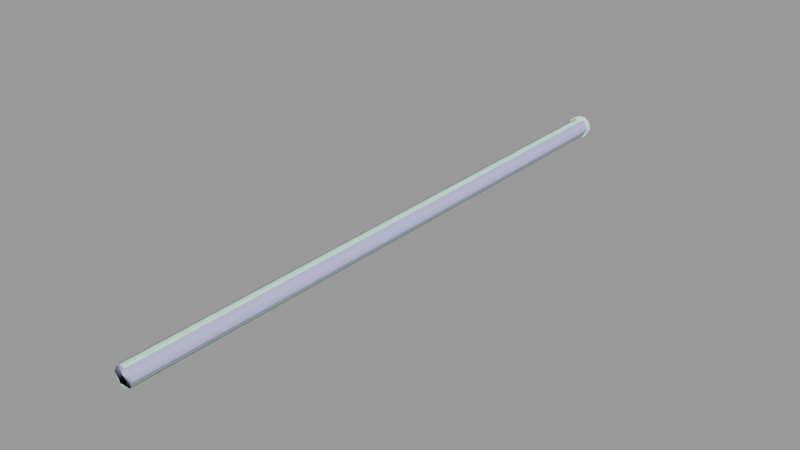 # Source: ceiling_pipe_256_thick.blend  (saved by Blender 2.92.15; exported with 4.5.12 LTS)
import bpy
from mathutils import Matrix  # noqa: F401  (used for matrix-valued properties, if any)

bpy.ops.wm.read_factory_settings(use_empty=True)
scene = bpy.context.scene
scene.name = 'ceiling_pipe_256_thick.qc'

# ---- collections
col_ceiling_pipe_256_thick = bpy.data.collections.new('ceiling_pipe_256_thick'); scene.collection.children.link(col_ceiling_pipe_256_thick)

# ---- materials (node trees are filled in below, after node groups)
mat_ceiling_pipe01 = bpy.data.materials.new('ceiling_pipe01')
mat_ceiling_pipe01.use_transparent_shadow = False
mat_ceiling_pipe01.diffuse_color = (0.6326, 0.9521, 0.7594, 1.0)
mat_phy = bpy.data.materials.new('  phy')
mat_phy.use_transparent_shadow = False
mat_phy.diffuse_color = (0.496, 0.5105, 0.8105, 1.0)

# ---- material node trees

# ---- meshes
me_ceiling_pipe_256_thick = bpy.data.meshes.new('ceiling_pipe_256_thick')
me_ceiling_pipe_256_thick.from_pydata([(-1.231, 1e-06, -13.21), (-3.222, -127.2, -14.65), (-1.231, -127.2, -13.21), (-3.222, 1e-06, -14.65), (-3.982, -127.2, -17.0), (-3.982, 1e-06, -17.0), (-3.222, -127.2, -19.34), (-3.222, 1e-06, -19.34), (-1.231, -127.2, -20.78), (-1.231, 1e-06, -20.78), (1.231, -127.2, -20.78), (1.231, 1e-06, -20.78), (3.222, -127.2, -19.34), (3.222, 1e-06, -19.34), (3.982, -127.2, -17.0), (3.982, 1e-06, -17.0), (3.222, -127.2, -14.65), (3.222, 1e-06, -14.65), (1.231, -127.2, -13.21), (1.231, 1e-06, -13.21), (-4.119, -2.0, -19.93), (-1.619, -2.0, -21.75), (-0.07441, -2.0, -17.0), (1.471, -2.0, -21.75), (3.971, -2.0, -19.93), (4.926, -2.0, -17.0), (3.971, -2.0, -14.06), (1.471, -2.0, -12.24), (-1.619, -2.0, -12.24), (-4.119, -2.0, -14.06), (-5.074, -2.0, -17.0), (-5.074, 1.3e-05, -17.0), (-4.119, 1.3e-05, -14.06), (-0.07441, 1.3e-05, -17.0), (-1.619, 1.2e-05, -12.24), (1.471, 1.2e-05, -12.24), (3.971, 1.3e-05, -14.06), (4.926, 1.3e-05, -17.0), (3.971, 1.5e-05, -19.93), (1.471, 1.5e-05, -21.75), (-1.619, 1.5e-05, -21.75), (-4.119, 1.5e-05, -19.93), (-1.231, -256.0, -13.21), (1.231, -256.0, -13.21), (3.222, -256.0, -14.65), (3.982, -256.0, -17.0), (3.222, -256.0, -19.34), (1.231, -256.0, -20.78), (-1.231, -256.0, -20.78), (-3.222, -256.0, -19.34), (-3.982, -256.0, -17.0), (-3.222, -256.0, -14.65)], [], [(0, 1, 2), (0, 3, 1), (3, 4, 1), (3, 5, 4), (5, 6, 4), (5, 7, 6), (7, 8, 6), (7, 9, 8), (9, 10, 8), (9, 11, 10), (11, 12, 10), (11, 13, 12), (13, 14, 12), (13, 15, 14), (15, 16, 14), (15, 17, 16), (17, 18, 16), (17, 19, 18), (19, 2, 18), (19, 0, 2), (20, 21, 22), (21, 23, 22), (23, 24, 22), (24, 25, 22), (25, 26, 22), (26, 27, 22), (27, 28, 22), (28, 29, 22), (22, 29, 30), (30, 20, 22), (31, 32, 33), (32, 34, 33), (34, 35, 33), (35, 36, 33), (36, 37, 33), (37, 38, 33), (38, 39, 33), (39, 40, 33), (40, 41, 33), (41, 31, 33), (27, 35, 34), (27, 34, 28), (28, 34, 32), (28, 32, 29), (29, 32, 31), (29, 31, 30), (20, 30, 31), (20, 31, 41), (20, 41, 40), (20, 40, 21), (21, 40, 39), (21, 39, 23), (23, 39, 38), (23, 38, 24), (38, 25, 24), (38, 37, 25), (36, 25, 37), (36, 26, 25), (35, 26, 36), (35, 27, 26), (42, 18, 2), (42, 43, 18), (43, 16, 18), (43, 44, 16), (44, 14, 16), (44, 45, 14), (45, 12, 14), (45, 46, 12), (46, 10, 12), (46, 47, 10), (47, 8, 10), (47, 48, 8), (48, 6, 8), (48, 49, 6), (49, 4, 6), (49, 50, 4), (50, 1, 4), (50, 51, 1), (51, 2, 1), (51, 42, 2)])
me_ceiling_pipe_256_thick.polygons.foreach_set('use_smooth', [True] * 80)
_k = set([(20, 21), (20, 30), (21, 23), (23, 24), (24, 25), (25, 26), (26, 27), (27, 28), (28, 29), (29, 30), (31, 32), (31, 41), (32, 34), (34, 35), (35, 36), (36, 37), (37, 38), (38, 39), (39, 40), (40, 41)])
me_ceiling_pipe_256_thick.attributes.new('sharp_edge', 'BOOLEAN', 'EDGE').data.foreach_set('value', [ (min(e.vertices), max(e.vertices)) in _k for e in me_ceiling_pipe_256_thick.edges])
_uv = me_ceiling_pipe_256_thick.uv_layers.new(name='UVMap')
_uv.uv.foreach_set('vector', [0.0, -0.000314, 0.02451, 1.0, 0.0, 1.0, 0.0, -0.000314, 0.02451, -0.000314, 0.02451, 1.0, 0.02451, -0.000314, 0.04902, 1.0, 0.02451, 1.0, 0.02451, -0.000314, 0.04902, -0.000314, 0.04902, 1.0, 0.04902, -0.000314, 0.07354, 1.0, 0.04902, 1.0, 0.04902, -0.000314, 0.07354, -0.000314, 0.07354, 1.0, 0.07354, -0.000314, 0.09805, 1.0, 0.07354, 1.0, 0.07354, -0.000314, 0.09805, -0.000314, 0.09805, 1.0, 0.09805, -0.000314, 0.1226, 1.0, 0.09805, 1.0, 0.09805, -0.000314, 0.1226, -0.000314, 0.1226, 1.0, 0.1226, -0.000314, 0.1471, 1.0, 0.1226, 1.0, 0.1226, -0.000314, 0.1471, -0.000314, 0.1471, 1.0, 0.1471, -0.000314, 0.1716, 1.0, 0.1471, 1.0, 0.1471, -0.000314, 0.1716, -0.000314, 0.1716, 1.0, 0.1716, -0.000314, 0.1961, 1.0, 0.1716, 1.0, 0.1716, -0.000314, 0.1961, -0.000314, 0.1961, 1.0, 0.1961, -0.000314, 0.2206, 1.0, 0.1961, 1.0, 0.1961, -0.000314, 0.2206, -0.000314, 0.2206, 1.0, 0.2206, -0.000314, 0.2451, 1.0, 0.2206, 1.0, 0.2206, -0.000314, 0.2451, -0.000314, 0.2451, 1.0, 0.5355, 0.4124, 0.5477, 0.4031, 0.5553, 0.4275, 0.5477, 0.4031, 0.5628, 0.4031, 0.5553, 0.4275, 0.5628, 0.4031, 0.575, 0.4124, 0.5553, 0.4275, 0.575, 0.4124, 0.5797, 0.4275, 0.5553, 0.4275, 0.5797, 0.4275, 0.575, 0.4426, 0.5553, 0.4275, 0.575, 0.4426, 0.5628, 0.4519, 0.5553, 0.4275, 0.5628, 0.4519, 0.5477, 0.4519, 0.5553, 0.4275, 0.5477, 0.4519, 0.5355, 0.4426, 0.5553, 0.4275, 0.5553, 0.4275, 0.5355, 0.4426, 0.5308, 0.4275, 0.5308, 0.4275, 0.5355, 0.4124, 0.5553, 0.4275, 0.5308, 0.4275, 0.5355, 0.4426, 0.5553, 0.4275, 0.5355, 0.4426, 0.5477, 0.4519, 0.5553, 0.4275, 0.5477, 0.4519, 0.5628, 0.4519, 0.5553, 0.4275, 0.5628, 0.4519, 0.575, 0.4426, 0.5553, 0.4275, 0.575, 0.4426, 0.5797, 0.4275, 0.5553, 0.4275, 0.5797, 0.4275, 0.575, 0.4124, 0.5553, 0.4275, 0.575, 0.4124, 0.5628, 0.4031, 0.5553, 0.4275, 0.5628, 0.4031, 0.5477, 0.4031, 0.5553, 0.4275, 0.5477, 0.4031, 0.5355, 0.4124, 0.5553, 0.4275, 0.5355, 0.4124, 0.5308, 0.4275, 0.5553, 0.4275, 0.2503, 0.9904, 0.2503, 0.966, 0.2749, 0.966, 0.2503, 0.9904, 0.2749, 0.966, 0.2749, 0.9904, 0.2749, 0.9904, 0.2749, 0.966, 0.2994, 0.966, 0.2749, 0.9904, 0.2994, 0.966, 0.2994, 0.9904, 0.2994, 0.9904, 0.2994, 0.966, 0.3239, 0.966, 0.2994, 0.9904, 0.3239, 0.966, 0.3239, 0.9904, 0.3484, 0.9904, 0.3239, 0.9904, 0.3239, 0.966, 0.3484, 0.9904, 0.3239, 0.966, 0.3484, 0.966, 0.3484, 0.9904, 0.3484, 0.966, 0.3729, 0.966, 0.3484, 0.9904, 0.3729, 0.966, 0.3729, 0.9904, 0.3729, 0.9904, 0.3729, 0.966, 0.3974, 0.966, 0.3729, 0.9904, 0.3974, 0.966, 0.3974, 0.9904, 0.3974, 0.9904, 0.3974, 0.966, 0.4219, 0.966, 0.3974, 0.9904, 0.4219, 0.966, 0.4219, 0.9904, 0.4219, 0.966, 0.4465, 0.9904, 0.4219, 0.9904, 0.4219, 0.966, 0.4465, 0.966, 0.4465, 0.9904, 0.471, 0.966, 0.4465, 0.9904, 0.4465, 0.966, 0.471, 0.966, 0.471, 0.9904, 0.4465, 0.9904, 0.4955, 0.966, 0.471, 0.9904, 0.471, 0.966, 0.4955, 0.966, 0.4955, 0.9904, 0.471, 0.9904, 0.2439, -0.000314, 0.2195, 1.0, 0.2439, 1.0, 0.2439, -0.000314, 0.2195, -0.000314, 0.2195, 1.0, 0.2195, -0.000314, 0.1951, 1.0, 0.2195, 1.0, 0.2195, -0.000314, 0.1951, -0.000314, 0.1951, 1.0, 0.1951, -0.000314, 0.1707, 1.0, 0.1951, 1.0, 0.1951, -0.000314, 0.1707, -0.000314, 0.1707, 1.0, 0.1707, -0.000314, 0.1463, 1.0, 0.1707, 1.0, 0.1707, -0.000314, 0.1463, -0.000314, 0.1463, 1.0, 0.1463, -0.000314, 0.1219, 1.0, 0.1463, 1.0, 0.1463, -0.000314, 0.1219, -0.000314, 0.1219, 1.0, 0.1219, -0.000314, 0.09755, 1.0, 0.1219, 1.0, 0.1219, -0.000314, 0.09755, -0.000314, 0.09755, 1.0, 0.09755, -0.000314, 0.07316, 1.0, 0.09755, 1.0, 0.09755, -0.000314, 0.07316, -0.000314, 0.07316, 1.0, 0.07316, -0.000314, 0.04878, 1.0, 0.07316, 1.0, 0.07316, -0.000314, 0.04878, -0.000314, 0.04878, 1.0, 0.04878, -0.000314, 0.02439, 1.0, 0.04878, 1.0, 0.04878, -0.000314, 0.02439, -0.000314, 0.02439, 1.0, 0.02439, -0.000314, 0.0, 1.0, 0.02439, 1.0, 0.02439, -0.000314, 0.0, -0.000314, 0.0, 1.0])
_uv.active_render = True
_uv = me_ceiling_pipe_256_thick.uv_layers.new(name='lightmap')
_uv.uv.foreach_set('vector', [0.3656, 0.5445, 0.7263, 0.4565, 0.7263, 0.5445, 0.4565, 0.4535, 0.5445, 0.4535, 0.5445, 0.09291, 0.8172, 0.002002, 0.7293, 0.3626, 0.8172, 0.3626, 0.3646, 0.5435, 0.3646, 0.4555, 0.7253, 0.4555, 0.1838, 0.8172, 0.5445, 0.7293, 0.5445, 0.8172, 0.7293, 0.7263, 0.8172, 0.7263, 0.8172, 0.3656, 0.3656, 0.6354, 0.7263, 0.5475, 0.7263, 0.6354, 0.5435, 0.09191, 0.4555, 0.09191, 0.4555, 0.4525, 0.7253, 0.5465, 0.3646, 0.6344, 0.3646, 0.5465, 0.8162, 0.001001, 0.7283, 0.001001, 0.7283, 0.3616, 0.3656, 0.7263, 0.7263, 0.6384, 0.7263, 0.7263, 0.3646, 0.7253, 0.3646, 0.6374, 0.7253, 0.6374, 0.7283, 0.7253, 0.8162, 0.3646, 0.7283, 0.3646, 0.1828, 0.8162, 0.1828, 0.7283, 0.5435, 0.7283, 0.1838, 0.9081, 0.5445, 0.8202, 0.5445, 0.9081, 0.8202, 0.7263, 0.9081, 0.7263, 0.9081, 0.3656, 0.9081, 0.002002, 0.8202, 0.3626, 0.9081, 0.3626, 0.9071, 0.001001, 0.8192, 0.001001, 0.8192, 0.3616, 0.5435, 0.8192, 0.1828, 0.9071, 0.1828, 0.8192, 0.9071, 0.3646, 0.8192, 0.3646, 0.8192, 0.7253, 0.4535, 0.2747, 0.4535, 0.3626, 0.2747, 0.3626, 0.6354, 0.9081, 0.5475, 0.9081, 0.6354, 0.7293, 0.2737, 0.2737, 0.2737, 0.3616, 0.4525, 0.2737, 0.8202, 0.9081, 0.9081, 0.9081, 0.9081, 0.7293, 0.8172, 0.7293, 0.8172, 0.8172, 0.6384, 0.8172, 0.3626, 0.9111, 0.3626, 0.999, 0.1838, 0.999, 0.6344, 0.7283, 0.5465, 0.7283, 0.5465, 0.9071, 0.9111, 0.3626, 0.999, 0.3626, 0.999, 0.1838, 0.8162, 0.7283, 0.6374, 0.7283, 0.6374, 0.8162, 0.8192, 0.7283, 0.9071, 0.7283, 0.8192, 0.9071, 0.8172, 0.9081, 0.8172, 0.8202, 0.6384, 0.9081, 0.1828, 0.9101, 0.1828, 0.998, 0.3616, 0.9101, 0.999, 0.1808, 0.9111, 0.1808, 0.999, 0.002002, 0.998, 0.001001, 0.9101, 0.001001, 0.9101, 0.1798, 0.6374, 0.9071, 0.6374, 0.8192, 0.8162, 0.8192, 0.9111, 0.5445, 0.999, 0.5445, 0.999, 0.3656, 0.998, 0.1828, 0.9101, 0.1828, 0.9101, 0.3616, 0.1808, 0.9111, 0.1808, 0.999, 0.002002, 0.999, 0.001001, 0.9101, 0.001001, 0.998, 0.1798, 0.9101, 0.9101, 0.3646, 0.998, 0.3646, 0.9101, 0.5435, 0.2747, 0.2717, 0.3626, 0.2717, 0.3626, 0.1838, 0.3626, 0.09291, 0.2747, 0.1808, 0.3626, 0.1808, 0.09291, 0.8172, 0.1808, 0.8172, 0.1808, 0.7293, 0.4535, 0.09291, 0.3656, 0.1808, 0.4535, 0.1808, 0.09291, 0.9081, 0.1808, 0.9081, 0.1808, 0.8202, 0.08991, 0.7293, 0.002002, 0.8172, 0.08991, 0.8172, 0.2737, 0.1798, 0.2737, 0.09191, 0.3616, 0.09191, 0.6384, 0.4535, 0.7263, 0.3656, 0.7263, 0.4535, 0.4525, 0.09191, 0.3646, 0.09191, 0.3646, 0.1798, 0.08991, 0.8202, 0.002002, 0.9081, 0.08991, 0.9081, 0.3656, 0.2717, 0.4535, 0.2717, 0.4535, 0.1838, 0.2737, 0.2707, 0.3616, 0.1828, 0.2737, 0.1828, 0.4525, 0.1828, 0.3646, 0.1828, 0.3646, 0.2707, 0.001001, 0.8162, 0.08891, 0.7283, 0.001001, 0.7283, 0.1798, 0.7283, 0.09191, 0.8162, 0.09191, 0.7283, 0.001001, 0.9071, 0.001001, 0.8192, 0.08891, 0.8192, 0.09191, 0.9071, 0.1798, 0.8192, 0.09191, 0.8192, 0.7253, 0.3646, 0.6374, 0.3646, 0.6374, 0.4525, 0.4535, 0.3656, 0.3656, 0.4535, 0.4535, 0.4535, 0.4525, 0.3646, 0.3646, 0.3646, 0.3646, 0.4525, 0.6354, 0.09291, 0.5475, 0.4535, 0.6354, 0.4535, 0.3626, 0.6384, 0.3626, 0.7263, 0.002002, 0.7263, 0.08991, 0.002002, 0.002002, 0.3626, 0.08991, 0.3626, 0.6384, 0.3626, 0.7263, 0.3626, 0.7263, 0.002002, 0.3616, 0.6374, 0.001001, 0.7253, 0.001001, 0.6374, 0.6344, 0.09191, 0.5465, 0.09191, 0.5465, 0.4525, 0.002002, 0.6354, 0.3626, 0.5475, 0.3626, 0.6354, 0.001001, 0.6344, 0.001001, 0.5465, 0.3616, 0.5465, 0.2717, 0.002002, 0.1838, 0.3626, 0.2717, 0.3626, 0.7253, 0.001001, 0.6374, 0.001001, 0.6374, 0.3616, 0.1808, 0.002002, 0.09291, 0.3626, 0.1808, 0.3626, 0.6354, 0.002002, 0.6354, 0.08991, 0.2747, 0.08991, 0.6344, 0.001001, 0.2737, 0.08891, 0.2737, 0.001001, 0.2707, 0.001001, 0.1828, 0.001001, 0.1828, 0.3616, 0.002002, 0.5445, 0.3626, 0.4565, 0.3626, 0.5445, 0.001001, 0.5435, 0.001001, 0.4555, 0.3616, 0.4555, 0.002002, 0.4535, 0.3626, 0.3656, 0.3626, 0.4535, 0.1798, 0.001001, 0.09191, 0.001001, 0.09191, 0.3616, 0.3616, 0.3646, 0.001001, 0.4525, 0.001001, 0.3646, 0.08891, 0.001001, 0.001001, 0.001001, 0.001001, 0.3616])
me_ceiling_pipe_256_thick.materials.append(mat_ceiling_pipe01)
me_ceiling_pipe_256_thick.use_remesh_fix_poles = True
me_ceiling_pipe_256_thick.use_remesh_preserve_attributes = False
me_ceiling_pipe_256_thick.use_mirror_vertex_groups = False
me_ceiling_pipe_256_thick.update()
me_ceiling_pipe_256_thick.normals_split_custom_set([tuple(v) for v in zip(*[iter([-0.309, -5.514e-08, 0.9511, -0.809, -6.322e-08, 0.5878, -0.309, -5.652e-08, 0.9511, -0.309, -5.514e-08, 0.9511, -0.809, -5.996e-08, 0.5878, -0.809, -6.322e-08, 0.5878, -0.809, -5.996e-08, 0.5878, -1.0, -4.454e-08, 0.0, -0.809, -6.322e-08, 0.5878, -0.809, -5.996e-08, 0.5878, -1.0, -3.917e-08, -1.676e-06, -1.0, -4.454e-08, 0.0, -1.0, -3.917e-08, -1.676e-06, -0.809, -7.553e-09, -0.5878, -1.0, -4.454e-08, 0.0, -1.0, -3.917e-08, -1.676e-06, -0.809, -6.254e-09, -0.5878, -0.809, -7.553e-09, -0.5878, -0.809, -6.254e-09, -0.5878, -0.309, 3.025e-08, -0.9511, -0.809, -7.553e-09, -0.5878, -0.809, -6.254e-09, -0.5878, -0.309, 2.802e-08, -0.9511, -0.309, 3.025e-08, -0.9511, -0.309, 2.802e-08, -0.9511, 0.309, 5.575e-08, -0.9511, -0.309, 3.025e-08, -0.9511, -0.309, 2.802e-08, -0.9511, 0.309, 5.674e-08, -0.9511, 0.309, 5.575e-08, -0.9511, 0.309, 5.674e-08, -0.9511, 0.809, 6.402e-08, -0.5878, 0.309, 5.575e-08, -0.9511, 0.309, 5.674e-08, -0.9511, 0.809, 6.16e-08, -0.5878, 0.809, 6.402e-08, -0.5878, 0.809, 6.16e-08, -0.5878, 1.0, 4.454e-08, -1.845e-07, 0.809, 6.402e-08, -0.5878, 0.809, 6.16e-08, -0.5878, 1.0, 4.233e-08, 1.686e-06, 1.0, 4.454e-08, -1.845e-07, 1.0, 4.233e-08, 1.686e-06, 0.809, 7.572e-09, 0.5878, 1.0, 4.454e-08, -1.845e-07, 1.0, 4.233e-08, 1.686e-06, 0.809, 8.705e-09, 0.5878, 0.809, 7.572e-09, 0.5878, 0.809, 8.705e-09, 0.5878, 0.309, -2.868e-08, 0.9511, 0.809, 7.572e-09, 0.5878, 0.809, 8.705e-09, 0.5878, 0.309, -2.882e-08, 0.9511, 0.309, -2.868e-08, 0.9511, 0.309, -2.882e-08, 0.9511, -0.309, -5.652e-08, 0.9511, 0.309, -2.868e-08, 0.9511, 0.309, -2.882e-08, 0.9511, -0.309, -5.514e-08, 0.9511, -0.309, -5.652e-08, 0.9511, -1.252e-07, -1.0, -5.354e-07, -1.252e-07, -1.0, -3.407e-07, -2.488e-14, -1.0, -3.18e-07, -1.252e-07, -1.0, -3.407e-07, 1.252e-07, -1.0, -3.245e-07, -2.488e-14, -1.0, -3.18e-07, 1.252e-07, -1.0, -3.245e-07, 1.252e-07, -1.0, -5.192e-07, -2.488e-14, -1.0, -3.18e-07, 1.252e-07, -1.0, -5.192e-07, 0.0, -1.0, -3.894e-07, -2.488e-14, -1.0, -3.18e-07, 0.0, -1.0, -3.894e-07, 9.537e-08, -1.0, -1.136e-07, -2.488e-14, -1.0, -3.18e-07, 9.537e-08, -1.0, -1.136e-07, 9.537e-08, -1.0, -2.109e-07, -2.488e-14, -1.0, -3.18e-07, 9.537e-08, -1.0, -2.109e-07, -9.537e-08, -1.0, -2.271e-07, -2.488e-14, -1.0, -3.18e-07, -9.537e-08, -1.0, -2.271e-07, -9.537e-08, -1.0, -1.298e-07, -2.488e-14, -1.0, -3.18e-07, -2.488e-14, -1.0, -3.18e-07, -9.537e-08, -1.0, -1.298e-07, 0.0, -1.0, -3.894e-07, 0.0, -1.0, -3.894e-07, -1.252e-07, -1.0, -5.354e-07, -2.488e-14, -1.0, -3.18e-07, 0.0, 1.0, 3.403e-07, 1e-07, 1.0, 1.376e-07, 2.714e-14, 1.0, 3.223e-07, 1e-07, 1.0, 1.376e-07, 1e-07, 1.0, 2.428e-07, 2.714e-14, 1.0, 3.223e-07, 1e-07, 1.0, 2.428e-07, -1e-07, 1.0, 2.428e-07, 2.714e-14, 1.0, 3.223e-07, -1e-07, 1.0, 2.428e-07, -1e-07, 1.0, 1.376e-07, 2.714e-14, 1.0, 3.223e-07, -1e-07, 1.0, 1.376e-07, 0.0, 1.0, 3.403e-07, 2.714e-14, 1.0, 3.223e-07, 0.0, 1.0, 3.403e-07, -1.236e-07, 1.0, 5.104e-07, 2.714e-14, 1.0, 3.223e-07, -1.236e-07, 1.0, 5.104e-07, -1.236e-07, 1.0, 3.804e-07, 2.714e-14, 1.0, 3.223e-07, -1.236e-07, 1.0, 3.804e-07, 1.236e-07, 1.0, 3.804e-07, 2.714e-14, 1.0, 3.223e-07, 1.236e-07, 1.0, 3.804e-07, 1.236e-07, 1.0, 5.104e-07, 2.714e-14, 1.0, 3.223e-07, 1.236e-07, 1.0, 5.104e-07, 0.0, 1.0, 3.403e-07, 2.714e-14, 1.0, 3.223e-07, 0.309, -1.733e-06, 0.9511, 0.309, -1.785e-06, 0.9511, -0.309, -1.814e-06, 0.9511, 0.309, -1.733e-06, 0.9511, -0.309, -1.814e-06, 0.9511, -0.309, -1.813e-06, 0.9511, -0.309, -1.813e-06, 0.9511, -0.309, -1.814e-06, 0.9511, -0.809, -1.133e-06, 0.5878, -0.309, -1.813e-06, 0.9511, -0.809, -1.133e-06, 0.5878, -0.809, -1.013e-06, 0.5878, -0.809, -1.013e-06, 0.5878, -0.809, -1.133e-06, 0.5878, -1.0, 1.187e-07, 4.987e-08, -0.809, -1.013e-06, 0.5878, -1.0, 1.187e-07, 4.987e-08, -1.0, 0.0, 3.99e-07, -0.809, 1.441e-06, -0.5878, -1.0, 0.0, 3.99e-07, -1.0, 1.187e-07, 4.987e-08, -0.809, 1.441e-06, -0.5878, -1.0, 1.187e-07, 4.987e-08, -0.809, 2.271e-06, -0.5878, -0.809, 1.441e-06, -0.5878, -0.809, 2.271e-06, -0.5878, -0.309, 5.933e-07, -0.9511, -0.809, 1.441e-06, -0.5878, -0.309, 5.933e-07, -0.9511, -0.309, 0.0, -0.9511, -0.309, 0.0, -0.9511, -0.309, 5.933e-07, -0.9511, 0.309, 0.0, -0.9511, -0.309, 0.0, -0.9511, 0.309, 0.0, -0.9511, 0.309, 5.794e-07, -0.9511, 0.309, 5.794e-07, -0.9511, 0.309, 0.0, -0.9511, 0.809, 1.417e-06, -0.5878, 0.309, 5.794e-07, -0.9511, 0.809, 1.417e-06, -0.5878, 0.809, 2.233e-06, -0.5878, 0.809, 1.417e-06, -0.5878, 1.0, 1.187e-07, -6.982e-08, 0.809, 2.233e-06, -0.5878, 0.809, 1.417e-06, -0.5878, 1.0, 0.0, -5.287e-07, 1.0, 1.187e-07, -6.982e-08, 0.809, -1.079e-06, 0.5878, 1.0, 1.187e-07, -6.982e-08, 1.0, 0.0, -5.287e-07, 0.809, -1.079e-06, 0.5878, 0.809, -1.145e-06, 0.5878, 1.0, 1.187e-07, -6.982e-08, 0.309, -1.785e-06, 0.9511, 0.809, -1.145e-06, 0.5878, 0.809, -1.079e-06, 0.5878, 0.309, -1.785e-06, 0.9511, 0.309, -1.733e-06, 0.9511, 0.809, -1.145e-06, 0.5878, -0.309, -5.537e-08, 0.9511, 0.309, -2.868e-08, 0.9511, -0.309, -5.652e-08, 0.9511, -0.309, -5.537e-08, 0.9511, 0.309, -2.994e-08, 0.9511, 0.309, -2.868e-08, 0.9511, 0.309, -2.994e-08, 0.9511, 0.809, 7.572e-09, 0.5878, 0.309, -2.868e-08, 0.9511, 0.309, -2.994e-08, 0.9511, 0.809, 6.405e-09, 0.5878, 0.809, 7.572e-09, 0.5878, 0.809, 6.405e-09, 0.5878, 1.0, 4.454e-08, -1.845e-07, 0.809, 7.572e-09, 0.5878, 0.809, 6.405e-09, 0.5878, 1.0, 3.735e-08, -1.656e-06, 1.0, 4.454e-08, -1.845e-07, 1.0, 3.735e-08, -1.656e-06, 0.809, 6.402e-08, -0.5878, 1.0, 4.454e-08, -1.845e-07, 1.0, 3.735e-08, -1.656e-06, 0.809, 5.547e-08, -0.5878, 0.809, 6.402e-08, -0.5878, 0.809, 5.547e-08, -0.5878, 0.309, 5.575e-08, -0.9511, 0.809, 6.402e-08, -0.5878, 0.809, 5.547e-08, -0.5878, 0.309, 5.458e-08, -0.9511, 0.309, 5.575e-08, -0.9511, 0.309, 5.458e-08, -0.9511, -0.309, 3.025e-08, -0.9511, 0.309, 5.575e-08, -0.9511, 0.309, 5.458e-08, -0.9511, -0.309, 2.682e-08, -0.9511, -0.309, 3.025e-08, -0.9511, -0.309, 2.682e-08, -0.9511, -0.809, -7.553e-09, -0.5878, -0.309, 3.025e-08, -0.9511, -0.309, 2.682e-08, -0.9511, -0.809, -1.273e-08, -0.5878, -0.809, -7.553e-09, -0.5878, -0.809, -1.273e-08, -0.5878, -1.0, -4.454e-08, 0.0, -0.809, -7.553e-09, -0.5878, -0.809, -1.273e-08, -0.5878, -1.0, -4.364e-08, 1.327e-06, -1.0, -4.454e-08, 0.0, -1.0, -4.364e-08, 1.327e-06, -0.809, -6.322e-08, 0.5878, -1.0, -4.454e-08, 0.0, -1.0, -4.364e-08, 1.327e-06, -0.809, -5.946e-08, 0.5878, -0.809, -6.322e-08, 0.5878, -0.809, -5.946e-08, 0.5878, -0.309, -5.652e-08, 0.9511, -0.809, -6.322e-08, 0.5878, -0.809, -5.946e-08, 0.5878, -0.309, -5.537e-08, 0.9511, -0.309, -5.652e-08, 0.9511])] * 3)])
me_ceiling_pipe_256_thick_physics = bpy.data.meshes.new('ceiling_pipe_256_thick_physics')
me_ceiling_pipe_256_thick_physics.from_pydata([(2.434, -256.0, -13.35), (2.434, -256.0, -20.27), (4.635, -256.0, -16.81), (-1.98, -256.0, -20.27), (-4.182, -256.0, -16.81), (-1.98, -0.01373, -20.27), (-4.182, -0.01373, -16.81), (2.434, -0.01373, -20.27), (-1.98, -256.0, -13.35), (-1.98, -0.01373, -13.35), (2.434, -0.01373, -13.35), (4.635, -0.01373, -16.81)], [], [(0, 1, 2), (0, 3, 1), (3, 4, 5), (5, 4, 6), (7, 1, 3), (7, 3, 5), (0, 8, 3), (8, 4, 3), (5, 6, 9), (5, 9, 10), (5, 10, 7), (7, 10, 11), (7, 11, 2), (2, 1, 7), (9, 6, 8), (8, 6, 4), (10, 0, 2), (2, 11, 10), (8, 0, 10), (10, 9, 8)])
me_ceiling_pipe_256_thick_physics.polygons.foreach_set('use_smooth', [True] * 20)
_uv = me_ceiling_pipe_256_thick_physics.uv_layers.new(name='UVMap')
_uv.uv.foreach_set('vector', [0.0, 0.0, 0.0, 0.0, 0.0, 0.0, 0.0, 0.0, 0.0, 0.0, 0.0, 0.0, 0.0, 0.0, 0.0, 0.0, 0.0, 0.0, 0.0, 0.0, 0.0, 0.0, 0.0, 0.0, 0.0, 0.0, 0.0, 0.0, 0.0, 0.0, 0.0, 0.0, 0.0, 0.0, 0.0, 0.0, 0.0, 0.0, 0.0, 0.0, 0.0, 0.0, 0.0, 0.0, 0.0, 0.0, 0.0, 0.0, 0.0, 0.0, 0.0, 0.0, 0.0, 0.0, 0.0, 0.0, 0.0, 0.0, 0.0, 0.0, 0.0, 0.0, 0.0, 0.0, 0.0, 0.0, 0.0, 0.0, 0.0, 0.0, 0.0, 0.0, 0.0, 0.0, 0.0, 0.0, 0.0, 0.0, 0.0, 0.0, 0.0, 0.0, 0.0, 0.0, 0.0, 0.0, 0.0, 0.0, 0.0, 0.0, 0.0, 0.0, 0.0, 0.0, 0.0, 0.0, 0.0, 0.0, 0.0, 0.0, 0.0, 0.0, 0.0, 0.0, 0.0, 0.0, 0.0, 0.0, 0.0, 0.0, 0.0, 0.0, 0.0, 0.0, 0.0, 0.0, 0.0, 0.0, 0.0, 0.0])
me_ceiling_pipe_256_thick_physics.materials.append(mat_phy)
me_ceiling_pipe_256_thick_physics.use_remesh_fix_poles = True
me_ceiling_pipe_256_thick_physics.use_remesh_preserve_attributes = False
me_ceiling_pipe_256_thick_physics.use_mirror_vertex_groups = False
me_ceiling_pipe_256_thick_physics.update()
me_ceiling_pipe_256_thick_physics.normals_split_custom_set([tuple(v) for v in zip(*[iter([0.03994, -0.8852, 0.4635, 0.02402, 0.8856, 0.4638, 0.004316, 5.931e-06, 1.0, 0.03994, -0.8852, 0.4635, 0.02582, 0.9537, -0.2995, 0.02402, 0.8856, 0.4638, 0.02582, 0.9537, -0.2995, 0.005612, 0.2072, -0.9783, -0.02664, 0.786, -0.6176, -0.02664, 0.786, -0.6176, 0.005612, 0.2072, -0.9783, -0.005573, -0.2072, -0.9783, -0.01196, 0.8858, 0.4639, 0.02402, 0.8856, 0.4638, 0.02582, 0.9537, -0.2995, -0.01196, 0.8858, 0.4639, 0.02582, 0.9537, -0.2995, -0.02664, 0.786, -0.6176, 0.03994, -0.8852, 0.4635, 0.01204, -0.8858, -0.4639, 0.02582, 0.9537, -0.2995, 0.01204, -0.8858, -0.4639, 0.005612, 0.2072, -0.9783, 0.02582, 0.9537, -0.2995, -0.02664, 0.786, -0.6176, -0.005573, -0.2072, -0.9783, -0.02399, -0.8857, -0.4637, -0.02664, 0.786, -0.6176, -0.02399, -0.8857, -0.4637, -0.01993, -0.8857, 0.4638, -0.02664, 0.786, -0.6176, -0.01993, -0.8857, 0.4638, -0.01196, 0.8858, 0.4639, -0.01196, 0.8858, 0.4639, -0.01993, -0.8857, 0.4638, -0.008608, -3.874e-07, 1.0, -0.01196, 0.8858, 0.4639, -0.008608, -3.874e-07, 1.0, 0.004316, 5.931e-06, 1.0, 0.004316, 5.931e-06, 1.0, 0.02402, 0.8856, 0.4638, -0.01196, 0.8858, 0.4639, -0.02399, -0.8857, -0.4637, -0.005573, -0.2072, -0.9783, 0.01204, -0.8858, -0.4639, 0.01204, -0.8858, -0.4639, -0.005573, -0.2072, -0.9783, 0.005612, 0.2072, -0.9783, -0.01993, -0.8857, 0.4638, 0.03994, -0.8852, 0.4635, 0.004316, 5.931e-06, 1.0, 0.004316, 5.931e-06, 1.0, -0.008608, -3.874e-07, 1.0, -0.01993, -0.8857, 0.4638, 0.01204, -0.8858, -0.4639, 0.03994, -0.8852, 0.4635, -0.01993, -0.8857, 0.4638, -0.01993, -0.8857, 0.4638, -0.02399, -0.8857, -0.4637, 0.01204, -0.8858, -0.4639])] * 3)])
arm_ceiling_pipe_256_thick_qc_skeleton = bpy.data.armatures.new('ceiling_pipe_256_thick.qc_skeleton')  # bones are not reproduced

# ---- objects
ob_ceiling_pipe_256_thick_qc_skeleton = bpy.data.objects.new('ceiling_pipe_256_thick.qc_skeleton', arm_ceiling_pipe_256_thick_qc_skeleton)
ob_ceiling_pipe_256_thick = bpy.data.objects.new('ceiling_pipe_256_thick', me_ceiling_pipe_256_thick)
ob_ceiling_pipe_256_thick_physics = bpy.data.objects.new('ceiling_pipe_256_thick_physics', me_ceiling_pipe_256_thick_physics)

# ---- transforms, parenting, visibility, modifiers, constraints
ob_ceiling_pipe_256_thick_qc_skeleton.location = (0.0, 0.0, 0.0)
ob_ceiling_pipe_256_thick_qc_skeleton.show_in_front = True
ob_ceiling_pipe_256_thick_qc_skeleton.lineart.crease_threshold = 0.0
ob_ceiling_pipe_256_thick.parent = ob_ceiling_pipe_256_thick_qc_skeleton
ob_ceiling_pipe_256_thick.location = (0.0, 0.0, 0.0)
ob_ceiling_pipe_256_thick.lineart.crease_threshold = 0.0
_vg = ob_ceiling_pipe_256_thick.vertex_groups.new(name='static_prop')
_vg.add([0, 1, 2, 3, 4, 5, 6, 7, 8, 9, 10, 11, 12, 13, 14, 15, 16, 17, 18, 19, 20, 21, 22, 23, 24, 25, 26, 27, 28, 29, 30, 31, 32, 33, 34, 35, 36, 37, 38, 39, 40, 41, 42, 43, 44, 45, 46, 47, 48, 49, 50, 51], 1.0, 'REPLACE')
_m = ob_ceiling_pipe_256_thick.modifiers.new('Armature', 'ARMATURE')
_m.object = ob_ceiling_pipe_256_thick_qc_skeleton
ob_ceiling_pipe_256_thick_physics.parent = ob_ceiling_pipe_256_thick_qc_skeleton
ob_ceiling_pipe_256_thick_physics.location = (0.0, 0.0, 0.0)
ob_ceiling_pipe_256_thick_physics.display_type = 'SOLID'
ob_ceiling_pipe_256_thick_physics.show_wire = True
ob_ceiling_pipe_256_thick_physics.lineart.crease_threshold = 0.0
_vg = ob_ceiling_pipe_256_thick_physics.vertex_groups.new(name='static_prop')
_vg.add([0, 1, 2, 3, 4, 5, 6, 7, 8, 9, 10, 11], 1.0, 'REPLACE')
_m = ob_ceiling_pipe_256_thick_physics.modifiers.new('Armature', 'ARMATURE')
_m.object = ob_ceiling_pipe_256_thick_qc_skeleton

# ---- collection membership
scene.collection.objects.link(ob_ceiling_pipe_256_thick_qc_skeleton)
scene.collection.objects.link(ob_ceiling_pipe_256_thick)
scene.collection.objects.link(ob_ceiling_pipe_256_thick_physics)
col_ceiling_pipe_256_thick.objects.link(ob_ceiling_pipe_256_thick_qc_skeleton)
col_ceiling_pipe_256_thick.objects.link(ob_ceiling_pipe_256_thick)
col_ceiling_pipe_256_thick.objects.link(ob_ceiling_pipe_256_thick_physics)

# ---- scene / render settings (as saved in the file)
scene.frame_start = 1; scene.frame_end = 250; scene.frame_set(0)
scene.render.engine = 'BLENDER_EEVEE_NEXT'
scene.cycles.use_denoising = False
scene.cycles.samples = 128
scene.cycles.sampling_pattern = 'TABULATED_SOBOL'
scene.cycles.use_adaptive_sampling = False
scene.cycles.use_light_tree = False
scene.view_settings.view_transform = 'Filmic'
bpy.context.view_layer.update()

# ---- added for rendering (the .blend has no active camera and no usable light): camera, sun + grey world if the file has none
cam_auto = bpy.data.cameras.new('AutoCamera')
cam_auto.lens = 50.0
cam_auto.sensor_width = 36.0
cam_auto.clip_end = 4163.09
ob_auto_camera = bpy.data.objects.new('AutoCamera', cam_auto)
scene.collection.objects.link(ob_auto_camera)
ob_auto_camera.location = (237.14, -412.664, 172.776)
ob_auto_camera.rotation_euler = (1.09748, -7.21219e-08, 0.694738)
scene.camera = ob_auto_camera
light_auto_sun = bpy.data.lights.new('AutoSun', 'SUN')
light_auto_sun.energy = 3.0
light_auto_sun.angle = 0.0523599
ob_auto_sun = bpy.data.objects.new('AutoSun', light_auto_sun)
scene.collection.objects.link(ob_auto_sun)
ob_auto_sun.rotation_euler = (0.872665, 0.174533, 0.523599)
if scene.world is None:
    world_auto = bpy.data.worlds.new('AutoWorld')
    world_auto.color = (0.3, 0.3, 0.3)
    scene.world = world_auto
bpy.context.view_layer.update()
